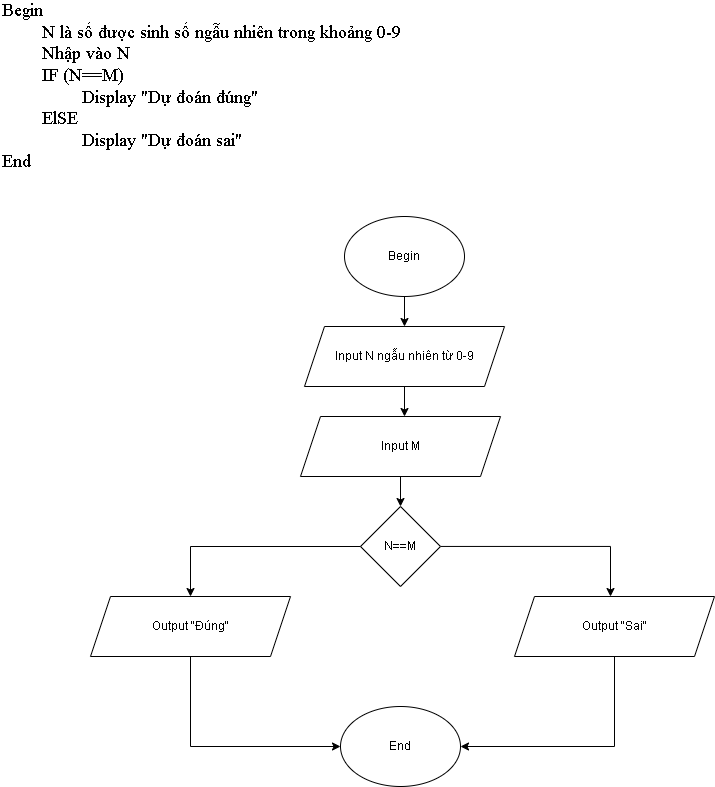

The diagram above was exported from draw.io. Its source (the exported page's mxGraphModel, read from the mxfile embedded in the PNG):
<mxGraphModel dx="1304" dy="569" grid="1" gridSize="10" guides="1" tooltips="1" connect="1" arrows="1" fold="1" page="1" pageScale="1" pageWidth="827" pageHeight="1169" math="0" shadow="0">
  <root>
    <mxCell id="0" />
    <mxCell id="1" parent="0" />
    <mxCell id="5IifwlKLAnhTJy7qEuiL-1" value="Begin&lt;br&gt;" style="ellipse;whiteSpace=wrap;html=1;" vertex="1" parent="1">
      <mxGeometry x="354" y="560" width="120" height="80" as="geometry" />
    </mxCell>
    <mxCell id="5IifwlKLAnhTJy7qEuiL-2" value="End" style="ellipse;whiteSpace=wrap;html=1;" vertex="1" parent="1">
      <mxGeometry x="350" y="1050" width="120" height="80" as="geometry" />
    </mxCell>
    <mxCell id="5IifwlKLAnhTJy7qEuiL-3" value="Input N ngẫu nhiên từ 0-9" style="shape=parallelogram;perimeter=parallelogramPerimeter;whiteSpace=wrap;html=1;fixedSize=1;" vertex="1" parent="1">
      <mxGeometry x="314" y="670" width="200" height="60" as="geometry" />
    </mxCell>
    <mxCell id="5IifwlKLAnhTJy7qEuiL-9" value="" style="edgeStyle=orthogonalEdgeStyle;rounded=0;orthogonalLoop=1;jettySize=auto;html=1;" edge="1" parent="1" source="5IifwlKLAnhTJy7qEuiL-5">
      <mxGeometry relative="1" as="geometry">
        <mxPoint x="620" y="940" as="targetPoint" />
      </mxGeometry>
    </mxCell>
    <mxCell id="5IifwlKLAnhTJy7qEuiL-5" value="N==M" style="rhombus;whiteSpace=wrap;html=1;" vertex="1" parent="1">
      <mxGeometry x="370" y="850" width="80" height="80" as="geometry" />
    </mxCell>
    <mxCell id="5IifwlKLAnhTJy7qEuiL-11" value="" style="endArrow=classic;html=1;rounded=0;exitX=0;exitY=0.5;exitDx=0;exitDy=0;entryX=0.5;entryY=0;entryDx=0;entryDy=0;" edge="1" parent="1" source="5IifwlKLAnhTJy7qEuiL-5">
      <mxGeometry width="50" height="50" relative="1" as="geometry">
        <mxPoint x="320" y="870" as="sourcePoint" />
        <mxPoint x="200" y="940" as="targetPoint" />
        <Array as="points">
          <mxPoint x="200" y="890" />
        </Array>
      </mxGeometry>
    </mxCell>
    <mxCell id="5IifwlKLAnhTJy7qEuiL-12" value="Input M" style="shape=parallelogram;perimeter=parallelogramPerimeter;whiteSpace=wrap;html=1;fixedSize=1;" vertex="1" parent="1">
      <mxGeometry x="310" y="760" width="200" height="60" as="geometry" />
    </mxCell>
    <mxCell id="5IifwlKLAnhTJy7qEuiL-13" value="Output &quot;Đúng&quot;" style="shape=parallelogram;perimeter=parallelogramPerimeter;whiteSpace=wrap;html=1;fixedSize=1;" vertex="1" parent="1">
      <mxGeometry x="100" y="940" width="200" height="60" as="geometry" />
    </mxCell>
    <mxCell id="5IifwlKLAnhTJy7qEuiL-14" value="Output &quot;Sai&quot;" style="shape=parallelogram;perimeter=parallelogramPerimeter;whiteSpace=wrap;html=1;fixedSize=1;" vertex="1" parent="1">
      <mxGeometry x="524" y="940" width="200" height="60" as="geometry" />
    </mxCell>
    <mxCell id="5IifwlKLAnhTJy7qEuiL-15" value="" style="endArrow=classic;html=1;rounded=0;exitX=0.5;exitY=1;exitDx=0;exitDy=0;entryX=0.5;entryY=0;entryDx=0;entryDy=0;" edge="1" parent="1" source="5IifwlKLAnhTJy7qEuiL-1" target="5IifwlKLAnhTJy7qEuiL-3">
      <mxGeometry width="50" height="50" relative="1" as="geometry">
        <mxPoint x="420" y="670" as="sourcePoint" />
        <mxPoint x="470" y="620" as="targetPoint" />
      </mxGeometry>
    </mxCell>
    <mxCell id="5IifwlKLAnhTJy7qEuiL-16" value="" style="endArrow=classic;html=1;rounded=0;entryX=0.5;entryY=0;entryDx=0;entryDy=0;" edge="1" parent="1" target="5IifwlKLAnhTJy7qEuiL-5">
      <mxGeometry width="50" height="50" relative="1" as="geometry">
        <mxPoint x="410" y="820" as="sourcePoint" />
        <mxPoint x="409.5" y="850" as="targetPoint" />
      </mxGeometry>
    </mxCell>
    <mxCell id="5IifwlKLAnhTJy7qEuiL-17" value="" style="endArrow=classic;html=1;rounded=0;exitX=0.5;exitY=1;exitDx=0;exitDy=0;entryX=0.5;entryY=0;entryDx=0;entryDy=0;" edge="1" parent="1">
      <mxGeometry width="50" height="50" relative="1" as="geometry">
        <mxPoint x="414" y="730" as="sourcePoint" />
        <mxPoint x="414" y="760" as="targetPoint" />
      </mxGeometry>
    </mxCell>
    <mxCell id="5IifwlKLAnhTJy7qEuiL-18" value="" style="endArrow=classic;html=1;rounded=0;exitX=0.5;exitY=1;exitDx=0;exitDy=0;entryX=1;entryY=0.5;entryDx=0;entryDy=0;" edge="1" parent="1" source="5IifwlKLAnhTJy7qEuiL-14" target="5IifwlKLAnhTJy7qEuiL-2">
      <mxGeometry width="50" height="50" relative="1" as="geometry">
        <mxPoint x="410" y="1030" as="sourcePoint" />
        <mxPoint x="460" y="980" as="targetPoint" />
        <Array as="points">
          <mxPoint x="624" y="1090" />
        </Array>
      </mxGeometry>
    </mxCell>
    <mxCell id="5IifwlKLAnhTJy7qEuiL-19" value="" style="endArrow=classic;html=1;rounded=0;exitX=0.5;exitY=1;exitDx=0;exitDy=0;entryX=0;entryY=0.5;entryDx=0;entryDy=0;" edge="1" parent="1" source="5IifwlKLAnhTJy7qEuiL-13" target="5IifwlKLAnhTJy7qEuiL-2">
      <mxGeometry width="50" height="50" relative="1" as="geometry">
        <mxPoint x="210" y="1060" as="sourcePoint" />
        <mxPoint x="260" y="1010" as="targetPoint" />
        <Array as="points">
          <mxPoint x="200" y="1090" />
        </Array>
      </mxGeometry>
    </mxCell>
    <mxCell id="5IifwlKLAnhTJy7qEuiL-23" value="Begin&lt;br&gt;&lt;div style=&quot;&quot;&gt;&lt;span style=&quot;background-color: initial; white-space: pre;&quot;&gt;&#09;&lt;/span&gt;&lt;span style=&quot;background-color: initial;&quot;&gt;N là số được sinh số ngẫu nhiên trong khoảng 0-9&lt;/span&gt;&lt;/div&gt;&lt;div style=&quot;&quot;&gt;&lt;span style=&quot;background-color: initial;&quot;&gt;&lt;span style=&quot;white-space: pre;&quot;&gt;&#09;&lt;/span&gt;Nhập vào N&lt;br&gt;&lt;/span&gt;&lt;/div&gt;&lt;div style=&quot;&quot;&gt;&lt;span style=&quot;background-color: initial;&quot;&gt;&lt;span style=&quot;white-space: pre;&quot;&gt;&#09;&lt;/span&gt;IF (N==M)&lt;br&gt;&lt;/span&gt;&lt;/div&gt;&lt;div style=&quot;&quot;&gt;&lt;span style=&quot;background-color: initial;&quot;&gt;&lt;span style=&quot;white-space: pre;&quot;&gt;&#09;&lt;/span&gt;&lt;span style=&quot;white-space: pre;&quot;&gt;&#09;&lt;/span&gt;Display &quot;Dự đoán đúng&quot;&lt;br&gt;&lt;/span&gt;&lt;/div&gt;&lt;div style=&quot;&quot;&gt;&lt;span style=&quot;background-color: initial;&quot;&gt;&lt;span style=&quot;white-space: pre;&quot;&gt;&#09;&lt;/span&gt;ElSE&lt;br&gt;&lt;/span&gt;&lt;/div&gt;&lt;div style=&quot;&quot;&gt;&lt;span style=&quot;background-color: initial;&quot;&gt;&lt;span style=&quot;white-space: pre;&quot;&gt;&#09;&lt;/span&gt;&lt;span style=&quot;white-space: pre;&quot;&gt;&#09;&lt;/span&gt;Display &quot;Dự đoán sai&quot;&lt;br&gt;&lt;/span&gt;&lt;/div&gt;&lt;div style=&quot;&quot;&gt;&lt;span style=&quot;background-color: initial;&quot;&gt;End&lt;/span&gt;&lt;/div&gt;" style="text;html=1;strokeColor=none;fillColor=none;align=left;verticalAlign=middle;whiteSpace=wrap;rounded=0;fontFamily=Times New Roman;fontSize=18;" vertex="1" parent="1">
      <mxGeometry x="10" y="360" width="470" height="140" as="geometry" />
    </mxCell>
  </root>
</mxGraphModel>